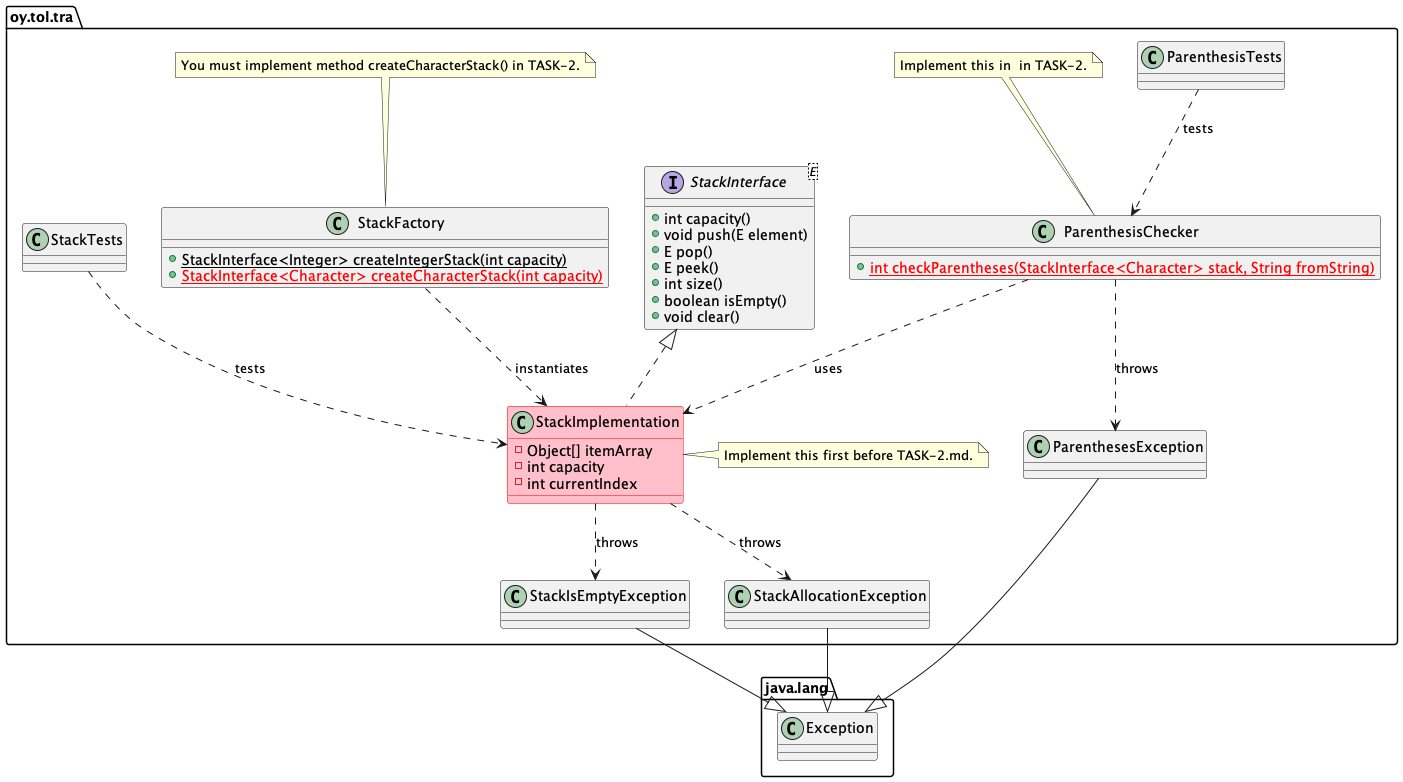

The diagram above was rendered by PlantUML. Its source (embedded in the PNG):
@startuml
package oy.tol.tra {
  interface StackInterface<E> {
    +int capacity()
    +void push(E element)
    +E pop()
    +E peek()
    +int size()
    +boolean isEmpty()
    +void clear()
  }
  class StackFactory {
    +{static}StackInterface<Integer> createIntegerStack(int capacity)
    +<color:Red>{static}StackInterface<Character> createCharacterStack(int capacity)</color>
  }
  note top of StackFactory
    You must implement method createCharacterStack() in TASK-2.
  end note
  class StackImplementation implements StackInterface {
    -Object[] itemArray
    -int capacity
    -int currentIndex
  }
  class ParenthesisChecker {
    +<color:Red>{static} int checkParentheses(StackInterface<Character> stack, String fromString)</color>
  }
  note top of ParenthesisChecker
    Implement this in  in TASK-2.
  end note
  class StackImplementation #pink;line:red
  note right of StackImplementation 
    Implement this first before TASK-2.md.
  end note 
  StackFactory ..> StackImplementation : instantiates
  ParenthesisChecker ..> StackImplementation : uses
  StackIsEmptyException --|> java.lang.Exception
  StackAllocationException --|> java.lang.Exception
  ParenthesesException --|> java.lang.Exception
  ParenthesisChecker ..> ParenthesesException : throws
  StackImplementation ..> StackIsEmptyException : throws
  StackImplementation ..> StackAllocationException : throws
  StackTests ..> StackImplementation : tests
  ParenthesisTests ..> ParenthesisChecker : tests
}
package java.lang {
  class Exception
}
@enduml